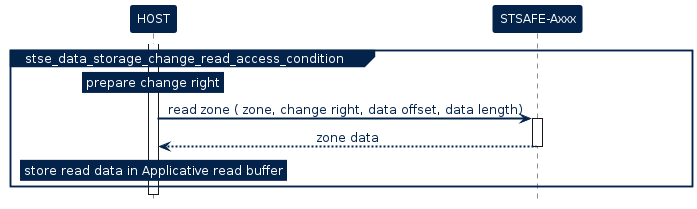

The diagram above was rendered by PlantUML. Its source (embedded in the PNG):
@startuml inline_umlgraph_17.png

!$ST_FONT = Helvetica


!$ST_WHITE =  		  "#FFFFFF"

!$ST_DARK_BLUE = 	  "#03234B"
!$ST_DARK_BLUE_75 =   "#425A78"
!$ST_DARK_BLUE_50 =   "#8191A5"
!$ST_DARK_BLUE_25 =   "#BDC5D0"

!$ST_BLUE = 		  "#3CB4E6"
!$ST_BLUE_75 = 		  "#6DC7EC"
!$ST_BLUE_50 = 		  "#9DD9F2"
!$ST_BLUE_25 = 		  "#CEECF9"

!$ST_YELLOW = 	      "#FFD200"
!$ST_YELLOW_75 =      "#FFDD40"
!$ST_YELLOW_50 =      "#FFE87F"
!$ST_YELLOW_25 =      "#FFF4BF"

!$ST_PINK =   		  "#E6007E"
!$ST_PINK_75 =		  "#EC409E"
!$ST_PINK_50 =		  "#F27FBE"
!$ST_PINK_25 =		  "#F8BCDD"


!$ST_GREY =			  "#464650"
!$ST_GREY_75 =		  "#74747C"
!$ST_GREY_50 =		  "#A2A2A7"
!$ST_GREY_25 =		  "#D1D1D3"

!$ST_GREEN = 		  "#49B170"
!$ST_GREEN_75 = 	  "#77C594"
!$ST_GREEN_50 = 	  "#A4D8B7"
!$ST_GREEN_25 = 	  "#D1EBDB"

!$ST_DARK_GREEN = 	  "#04572F"
!$ST_DARK_GREEN_75 =  "#438163"
!$ST_DARK_GREEN_50 =  "#81AB97"
!$ST_DARK_GREEN_25 =  "#BDD3C8"

!$ST_PURPLE = 		  "#8C0078"
!$ST_PURPLE_75 = 	  "#A940A9"
!$ST_PURPLE_50 = 	  "#C57FBB"
!$ST_PURPLE_25 = 	  "#E2BFDD"

skinparam shadowing             false
skinparam  Arrow {
    Color            $ST_DARK_BLUE
    FontColor        $ST_DARK_BLUE
    FontName         $ST_FONT
    FontSize         12
    MessageAlignment center
    HeadColor        $ST_DARK_BLUE
    Thickness        2
    FontStyle        normal
    LollipopColor    $ST_DARK_BLUE
  }


skinparam FontColor				$ST_DARK_BLUE
skinparam Linetype           ortho



skinparam Activity {
  BackgroundColor           $ST_BLUE_25
  BorderColor               $ST_DARK_BLUE
  FontColor                 $ST_DARK_BLUE
  FontStyle                 normal
  FontSize                  12
  Diamond {
    BackgroundColor    $ST_BLUE_25
    BorderColor        $ST_DARK_BLUE
    FontColor          $ST_DARK_BLUE
  }
}


skinparam Package {
    Style  frame
}

skinparam component {
    Style rectangle
}

skinparam Rectangle {
  BackgroundColor 		$ST_WHITE
  BorderColor     		$ST_DARK_BLUE
  FontSize        		16
  FontColor       		$ST_DARK_BLUE
  FontStyle       		bold
  BorderThickness 		1.5
  StereotypeFontName 	$ST_FONT
  StereotypeFontSize 	12
  StereotypeFontColor 	$ST_DARK_BLUE
  StereotypeFontStyle 	normal
}

skinparam File {
  BackgroundColor $ST_WHITE
  BorderColor     $ST_DARK_BLUE
  FontSize        12
  FontColor       $ST_DARK_BLUE
  FontStyle       normal
  BorderThickness 1 
  Stereotype {
    FontName $ST_FONT
    FontSize 12
    FontColor $ST_DARK_BLUE
    FontStyle normal
  }
}

skinparam Frame {
  BackgroundColor $ST_WHITE
  HeaderFontColor $ST_DARK_BLUE
  HeaderBackgroundColor $ST_DARK_BLUE
  BorderColor     $ST_DARK_BLUE
  FontSize        14
  FontColor       $ST_DARK_BLUE
  FontStyle       bold
  BorderThickness 1 
  Stereotype {
    FontName $ST_FONT
    FontSize 10
    FontColor $ST_DARK_BLUE
    FontStyle normal
  }
}

skinparam Node {
  BackgroundColor 		$ST_BLUE
  BorderColor     		$ST_DARK_BLUE
  FontSize        		16
  FontColor       		$ST_WHITE
  FontStyle       		bold
  BorderThickness 		1.5
  StereotypeFontName 	$ST_FONT
  StereotypeFontSize 	12
  StereotypeFontColor 	$ST_WHITE
  StereotypeFontStyle 	normal
}



skinparam	Sequence {

    BorderColor 		$ST_DARK_BLUE
    BackgroundColor 	$ST_WHITE
    StartColor 			$ST_DARK_BLUE
    EndColor 			$ST_DARK_BLUE

    ReferenceAlignment          center
    ReferenceBackgroundColor    $ST_WHITE
    ReferenceBorderColor        $ST_DARK_BLUE
    ReferenceBorderThickness    1
    ReferenceFontColor          $ST_DARK_BLUE
    ReferenceFontName           $ST_FONT
    ReferenceFontSize           12
    ReferenceFontStyle          normal
    ReferenceHeaderBackgroundColor  $ST_WHITE

    Message {
      Alignment     center
      TextAligmenet center
    }

    Title {
        FontColor $ST_DARK_BLUE
        FontName  $ST_FONT
        FontSize  16
        FontStyle bold
    }

    Box {
        BackgroundColor $ST_WHITE
        BorderColor     $ST_DARK_BLUE
        FontColor       $ST_DARK_BLUE
        FontName        $ST_FONT
    }

    Group {
      
      BackgroundColor   $ST_DARK_BLUE
      BorderColor 		  $ST_DARK_BLUE
      FontColor 		    $ST_DARK_BLUE
      FontName          $ST_FONT
      FontStyle         normal
      FontSize          12
      
      Header {
        FontColor        $ST_WHITE
        FontSize 		 12
        FontStyle 	     normal
        BackgroundColor  $ST_DARK_BLUE
      }
      
      Body {
        BackgroundColor    $ST_WHITE
      }
    }

    Divider {
      BackgroundColor 	$ST_BLUE_25
      BorderColor 		$ST_DARK_BLUE
      BorderThickness 	1
      FontColor 		$ST_WHITE
    }   

    


    Stereotype {
      FontName  $ST_FONT
      FontSize  12
      FontColor $ST_WHITE
      FontStyle normal
    }  

}


skinparam stereotype {
    StereotypePosition          center
    CBackgroundColor 			$ST_WHITE
    CBorderColor 				$ST_DARK_BLUE
    ABackgroundColor 			$ST_WHITE
    ABorderColor 				$ST_DARK_BLUE
    IBackgroundColor 			$ST_WHITE
    IBorderColor 				$ST_DARK_BLUE
    EBackgroundColor 			$ST_WHITE
    EBorderColor 				$ST_DARK_BLUE
    NBackgroundColor 			$ST_WHITE
    NBorderColor 				$ST_DARK_BLUE
}

skinparam participant {
	FontName					$ST_FONT
	FontColor 					$ST_WHITE
	FontStyle					normal
    FontSize                    12
	BorderColor 				$ST_DARK_BLUE
	BackgroundColor 			$ST_DARK_BLUE
	BorderThickness 			1
	Padding                     100
}

skinparam Actor {
    BorderColor 		        $ST_DARK_BLUE
    TitleFontColor 				$ST_DARK_BLUE
    BackgroundColor 			$ST_WHITE
    StartColor 					$ST_DARK_BLUE
    EndColor 					$ST_DARK_BLUE
    BoxBackgroundColor 			$ST_BLUE_25
    BoxBorderColor 				$ST_BLUE_25
    BoxFontColor 				$ST_WHITE
    DelayFontColor 				$ST_DARK_BLUE
    LifeLineBorderColor 		$ST_DARK_BLUE
    LifeLineBorderThickness 	1
    LifeLineBackgroundColor 	$ST_WHITE
    GroupBorderColor 			$ST_DARK_BLUE
    GroupFontColor 				$ST_DARK_BLUE
    GroupHeaderFontColor 		$ST_WHITE
    DividerBackgroundColor 		$ST_BLUE_25
    DividerBorderColor 			$ST_BLUE_25
    DividerBorderThickness 		1
    DividerFontColor 			$ST_WHITE
    ReferenceBackgroundColor 	$ST_WHITE
    ReferenceBorderColor 		$ST_DARK_BLUE
    ReferenceFontColor 			$ST_DARK_BLUE
    ReferenceHeaderFontColor 	$ST_DARK_BLUE
    StereotypeFontColor 		$ST_DARK_BLUE
    StereotypeFontSize 			10
    StereotypeFontStyle			normal
	FontColor 					$ST_DARK_BLUE
    FontSize                    12
	FontName					$ST_FONT
	FontStyle					normal
}

skinparam entity {
	BorderColor 				$ST_DARK_BLUE
	BackgroundColor 			$ST_WHITE 
	FontColor 					$ST_DARK_BLUE
    FontSize                    12
	FontName					$ST_FONT
	FontStyle					normal
}

skinparam note {
	TextAlignment          		center
	Shadowing					false
	BorderThickness 			1
	BackgroundColor 			$ST_DARK_BLUE
	BorderColor 				$ST_DARK_BLUE
	FontColor 					$ST_WHITE
    FontSize                    12
	FontName					$ST_FONT
	FontStyle					normal
}

skinparam interface {
    FontColor 					$ST_PINK
    FontSize                    12
	BackgroundColor  			$ST_BLUE_25
	BorderColor  				$ST_BLUE_25
	FontName					$ST_FONT
	FontStyle					normal
}

skinparam usecase {
	FontColor 					$ST_DARK_BLUE
	BorderColor 				$ST_DARK_BLUE
	BackgroundColor 			$ST_WHITE 
	BorderThickness 			1
	StereotypeFontColor 		$ST_DARK_BLUE
    StereotypeFontSize 			10
    StereotypeFontStyle			normal
}


<style>
timingDiagram {
    LineThickness 1
    LineColor $ST_DARK_BLUE
    FontColor $ST_DARK_BLUE

    constraintArrow {
      LineColor $ST_PINK
    }
    arrow {
      LineColor $ST_PINK
    }
    concise {
	  FontColor       $ST_WHITE
      BackgroundColor $ST_DARK_BLUE_75 
      LineColor       $ST_DARK_BLUE
    }
    robust {
      LineThickness   2
      LineColor       $ST_DARK_BLUE
    }
    clock {
      LineThickness   2
      LineColor       $ST_DARK_BLUE
    }
    binary {
      LineThickness   2
      LineColor       $ST_DARK_BLUE 
    }
}
</style>



skinparam SequenceGroupBodyBackgroundColor transparent
	
    hide footbox

    !$STSE_API = $ST_GREEN_50
    !$STSE_SERVICE = $ST_YELLOW_50
    !$STSE_CORE = $ST_PINK_25 
    !$STSE_ACTIVITY = $ST_DARK_BLUE_25


    skinparam legend {
        BackgroundColor #White
        BorderColor $ST_DARK_BLUE
        EntrySeparator #White
    }


    !procedure $add_legend()
    legend right 
        <#White,#White>| | |<font color=$STSE_API><&media-stop></font> | <b>API routine</b> |
        | | |<font color=$STSE_SERVICE><&media-stop></font> | <b>service routine</b> |
        | | |<font color=$STSE_CORE><&media-stop></font> | <b>core/platform routine</b> |
    endlegend
    !endprocedure


    !procedure $command_exchange($participant_sender,$cmd,$param,$participant_target,$return)
    $participant_sender -> $participant_target : <b>$cmd</b>$param
            activate $participant_target $STSE_ACTIVITY
            return $return
    !endprocedure

    !procedure $stsafea_service_uml($service_name,$cmd,$param,$return)


        participant HOST 
        participant SE as "STSAFE-Axxx"
    
    group $service_name
        activate HOST $STSE_ACTIVITY
        $command_exchange(HOST,$cmd,$param,SE,$return)
    end 
    !endprocedure


    'Define participant (define order = display order left to right)
    participant "HOST" as HOST
    participant "STSAFE-Axxx" as STSAFE
    
    activate HOST
    group stse_data_storage_change_read_access_condition

        rnote over HOST
            prepare change right
        end note 

        HOST -> STSAFE : read zone ( zone, change right, data offset, data length)  
        Activate STSAFE
        return zone data  

        rnote over HOST
            store read data in Applicative read buffer
        end note

    end 
@enduml